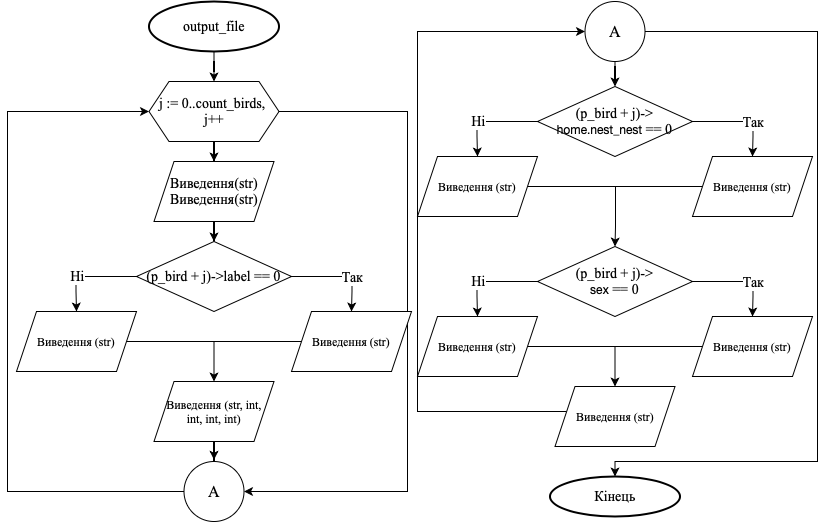

The diagram above was exported from draw.io. Its source (the exported page's mxGraphModel, read from the mxfile embedded in the PNG):
<mxGraphModel dx="946" dy="637" grid="1" gridSize="10" guides="1" tooltips="1" connect="1" arrows="1" fold="1" page="1" pageScale="1" pageWidth="827" pageHeight="1169" math="0" shadow="0">
  <root>
    <mxCell id="0" />
    <mxCell id="1" parent="0" />
    <mxCell id="JDdcWVcPrI0N_xTcvupW-35" style="edgeStyle=orthogonalEdgeStyle;rounded=0;orthogonalLoop=1;jettySize=auto;html=1;entryX=0.5;entryY=0;entryDx=0;entryDy=0;" parent="1" source="JDdcWVcPrI0N_xTcvupW-1" edge="1">
      <mxGeometry relative="1" as="geometry">
        <mxPoint x="216.5" y="130" as="targetPoint" />
      </mxGeometry>
    </mxCell>
    <mxCell id="JDdcWVcPrI0N_xTcvupW-1" value="&lt;p style=&quot;margin: 0px ; font-stretch: normal ; line-height: normal&quot;&gt;&lt;font face=&quot;Times New Roman&quot; style=&quot;font-size: 14px&quot;&gt;output_file&lt;/font&gt;&lt;/p&gt;" style="strokeWidth=2;html=1;shape=mxgraph.flowchart.start_1;whiteSpace=wrap;" parent="1" vertex="1">
      <mxGeometry x="151.5" y="50" width="130" height="50" as="geometry" />
    </mxCell>
    <mxCell id="JDdcWVcPrI0N_xTcvupW-52" value="&lt;font face=&quot;Times New Roman&quot; style=&quot;font-size: 14px&quot;&gt;Кінець&lt;br&gt;&lt;/font&gt;" style="strokeWidth=2;html=1;shape=mxgraph.flowchart.start_1;whiteSpace=wrap;" parent="1" vertex="1">
      <mxGeometry x="552.5" y="525" width="130" height="40" as="geometry" />
    </mxCell>
    <mxCell id="JDdcWVcPrI0N_xTcvupW-88" style="edgeStyle=orthogonalEdgeStyle;rounded=0;orthogonalLoop=1;jettySize=auto;html=1;entryX=0.5;entryY=0;entryDx=0;entryDy=0;endArrow=classic;endFill=1;fontFamily=Times New Roman;" parent="1" source="JDdcWVcPrI0N_xTcvupW-64" target="JDdcWVcPrI0N_xTcvupW-77" edge="1">
      <mxGeometry relative="1" as="geometry" />
    </mxCell>
    <mxCell id="JDdcWVcPrI0N_xTcvupW-116" style="edgeStyle=orthogonalEdgeStyle;rounded=0;orthogonalLoop=1;jettySize=auto;html=1;entryX=1;entryY=0.5;entryDx=0;entryDy=0;endArrow=classic;endFill=1;fontFamily=Times New Roman;" parent="1" source="JDdcWVcPrI0N_xTcvupW-64" target="JDdcWVcPrI0N_xTcvupW-90" edge="1">
      <mxGeometry relative="1" as="geometry">
        <Array as="points">
          <mxPoint x="410" y="160" />
          <mxPoint x="410" y="540" />
        </Array>
      </mxGeometry>
    </mxCell>
    <mxCell id="JDdcWVcPrI0N_xTcvupW-64" value="&lt;font face=&quot;Times New Roman&quot; style=&quot;font-size: 14px&quot;&gt;j := 0..count_birds,&amp;nbsp;&lt;br&gt;j++&lt;/font&gt;" style="shape=hexagon;perimeter=hexagonPerimeter2;whiteSpace=wrap;html=1;fixedSize=1;" parent="1" vertex="1">
      <mxGeometry x="151.5" y="130" width="130" height="60" as="geometry" />
    </mxCell>
    <mxCell id="JDdcWVcPrI0N_xTcvupW-89" style="edgeStyle=orthogonalEdgeStyle;rounded=0;orthogonalLoop=1;jettySize=auto;html=1;entryX=0.5;entryY=0;entryDx=0;entryDy=0;endArrow=classic;endFill=1;fontFamily=Times New Roman;" parent="1" source="JDdcWVcPrI0N_xTcvupW-77" target="JDdcWVcPrI0N_xTcvupW-78" edge="1">
      <mxGeometry relative="1" as="geometry" />
    </mxCell>
    <mxCell id="JDdcWVcPrI0N_xTcvupW-77" value="&lt;font style=&quot;font-size: 14px&quot;&gt;Виведення(str)&lt;br&gt;Виведення(str)&lt;br&gt;&lt;/font&gt;" style="shape=parallelogram;perimeter=parallelogramPerimeter;whiteSpace=wrap;html=1;fixedSize=1;fontFamily=Times New Roman;" parent="1" vertex="1">
      <mxGeometry x="156.5" y="210" width="120" height="60" as="geometry" />
    </mxCell>
    <mxCell id="JDdcWVcPrI0N_xTcvupW-81" style="edgeStyle=orthogonalEdgeStyle;rounded=0;orthogonalLoop=1;jettySize=auto;html=1;entryX=0.5;entryY=0;entryDx=0;entryDy=0;endArrow=classic;endFill=1;fontFamily=Times New Roman;" parent="1" source="JDdcWVcPrI0N_xTcvupW-78" target="JDdcWVcPrI0N_xTcvupW-79" edge="1">
      <mxGeometry relative="1" as="geometry">
        <Array as="points">
          <mxPoint x="354.5" y="325" />
          <mxPoint x="354.5" y="340" />
          <mxPoint x="354.5" y="340" />
        </Array>
      </mxGeometry>
    </mxCell>
    <mxCell id="JDdcWVcPrI0N_xTcvupW-82" value="&lt;font style=&quot;font-size: 14px&quot;&gt;Так&lt;/font&gt;" style="edgeLabel;html=1;align=center;verticalAlign=middle;resizable=0;points=[];fontFamily=Times New Roman;" parent="JDdcWVcPrI0N_xTcvupW-81" vertex="1" connectable="0">
      <mxGeometry x="0.2607" relative="1" as="geometry">
        <mxPoint as="offset" />
      </mxGeometry>
    </mxCell>
    <mxCell id="JDdcWVcPrI0N_xTcvupW-83" style="edgeStyle=orthogonalEdgeStyle;rounded=0;orthogonalLoop=1;jettySize=auto;html=1;entryX=0.5;entryY=0;entryDx=0;entryDy=0;endArrow=classic;endFill=1;fontFamily=Times New Roman;" parent="1" source="JDdcWVcPrI0N_xTcvupW-78" target="JDdcWVcPrI0N_xTcvupW-80" edge="1">
      <mxGeometry relative="1" as="geometry">
        <Array as="points">
          <mxPoint x="78.5" y="325" />
          <mxPoint x="78.5" y="340" />
        </Array>
      </mxGeometry>
    </mxCell>
    <mxCell id="JDdcWVcPrI0N_xTcvupW-84" value="&lt;font style=&quot;font-size: 14px&quot;&gt;Ні&lt;/font&gt;" style="edgeLabel;html=1;align=center;verticalAlign=middle;resizable=0;points=[];fontFamily=Times New Roman;" parent="JDdcWVcPrI0N_xTcvupW-83" vertex="1" connectable="0">
      <mxGeometry x="0.2465" y="-1" relative="1" as="geometry">
        <mxPoint as="offset" />
      </mxGeometry>
    </mxCell>
    <mxCell id="JDdcWVcPrI0N_xTcvupW-78" value="&lt;p style=&quot;margin: 0px ; font-stretch: normal ; line-height: normal&quot;&gt;&lt;font style=&quot;font-size: 14px&quot;&gt;(p_bird + j)-&amp;gt;label == 0&lt;/font&gt;&lt;/p&gt;" style="rhombus;whiteSpace=wrap;html=1;fontFamily=Times New Roman;" parent="1" vertex="1">
      <mxGeometry x="139" y="290" width="155" height="70" as="geometry" />
    </mxCell>
    <mxCell id="JDdcWVcPrI0N_xTcvupW-87" style="edgeStyle=orthogonalEdgeStyle;rounded=0;orthogonalLoop=1;jettySize=auto;html=1;entryX=0.5;entryY=0;entryDx=0;entryDy=0;endArrow=classic;endFill=1;fontFamily=Times New Roman;" parent="1" source="JDdcWVcPrI0N_xTcvupW-79" target="JDdcWVcPrI0N_xTcvupW-86" edge="1">
      <mxGeometry relative="1" as="geometry">
        <Array as="points">
          <mxPoint x="216.5" y="390" />
        </Array>
      </mxGeometry>
    </mxCell>
    <mxCell id="JDdcWVcPrI0N_xTcvupW-79" value="Виведення (str)" style="shape=parallelogram;perimeter=parallelogramPerimeter;whiteSpace=wrap;html=1;fixedSize=1;fontFamily=Times New Roman;" parent="1" vertex="1">
      <mxGeometry x="294" y="360" width="120" height="60" as="geometry" />
    </mxCell>
    <mxCell id="JDdcWVcPrI0N_xTcvupW-85" style="edgeStyle=orthogonalEdgeStyle;rounded=0;orthogonalLoop=1;jettySize=auto;html=1;endArrow=none;endFill=0;fontFamily=Times New Roman;" parent="1" source="JDdcWVcPrI0N_xTcvupW-80" edge="1">
      <mxGeometry relative="1" as="geometry">
        <mxPoint x="221.5" y="390" as="targetPoint" />
      </mxGeometry>
    </mxCell>
    <mxCell id="JDdcWVcPrI0N_xTcvupW-80" value="Виведення (str)" style="shape=parallelogram;perimeter=parallelogramPerimeter;whiteSpace=wrap;html=1;fixedSize=1;fontFamily=Times New Roman;" parent="1" vertex="1">
      <mxGeometry x="19" y="360" width="120" height="60" as="geometry" />
    </mxCell>
    <mxCell id="JDdcWVcPrI0N_xTcvupW-92" style="edgeStyle=orthogonalEdgeStyle;rounded=0;orthogonalLoop=1;jettySize=auto;html=1;entryX=0.5;entryY=-0.029;entryDx=0;entryDy=0;entryPerimeter=0;endArrow=classic;endFill=1;fontFamily=Times New Roman;" parent="1" source="JDdcWVcPrI0N_xTcvupW-86" target="JDdcWVcPrI0N_xTcvupW-90" edge="1">
      <mxGeometry relative="1" as="geometry" />
    </mxCell>
    <mxCell id="JDdcWVcPrI0N_xTcvupW-86" value="Виведення (str, int,&lt;br&gt;int, int, int)" style="shape=parallelogram;perimeter=parallelogramPerimeter;whiteSpace=wrap;html=1;fixedSize=1;fontFamily=Times New Roman;" parent="1" vertex="1">
      <mxGeometry x="156.5" y="430" width="120" height="60" as="geometry" />
    </mxCell>
    <mxCell id="JDdcWVcPrI0N_xTcvupW-115" style="edgeStyle=orthogonalEdgeStyle;rounded=0;orthogonalLoop=1;jettySize=auto;html=1;entryX=0;entryY=0.5;entryDx=0;entryDy=0;endArrow=classic;endFill=1;fontFamily=Times New Roman;" parent="1" source="JDdcWVcPrI0N_xTcvupW-90" target="JDdcWVcPrI0N_xTcvupW-64" edge="1">
      <mxGeometry relative="1" as="geometry">
        <Array as="points">
          <mxPoint x="10" y="540" />
          <mxPoint x="10" y="160" />
        </Array>
      </mxGeometry>
    </mxCell>
    <mxCell id="JDdcWVcPrI0N_xTcvupW-90" value="&lt;font style=&quot;font-size: 16px&quot;&gt;A&lt;/font&gt;" style="ellipse;whiteSpace=wrap;html=1;aspect=fixed;fontFamily=Times New Roman;" parent="1" vertex="1">
      <mxGeometry x="186.5" y="510" width="60" height="60" as="geometry" />
    </mxCell>
    <mxCell id="JDdcWVcPrI0N_xTcvupW-101" style="edgeStyle=orthogonalEdgeStyle;rounded=0;orthogonalLoop=1;jettySize=auto;html=1;entryX=0.5;entryY=0;entryDx=0;entryDy=0;endArrow=classic;endFill=1;fontFamily=Times New Roman;" parent="1" source="JDdcWVcPrI0N_xTcvupW-91" target="JDdcWVcPrI0N_xTcvupW-97" edge="1">
      <mxGeometry relative="1" as="geometry" />
    </mxCell>
    <mxCell id="JDdcWVcPrI0N_xTcvupW-117" style="edgeStyle=orthogonalEdgeStyle;rounded=0;orthogonalLoop=1;jettySize=auto;html=1;entryX=0.5;entryY=0;entryDx=0;entryDy=0;entryPerimeter=0;endArrow=classic;endFill=1;fontFamily=Times New Roman;" parent="1" source="JDdcWVcPrI0N_xTcvupW-91" target="JDdcWVcPrI0N_xTcvupW-52" edge="1">
      <mxGeometry relative="1" as="geometry">
        <Array as="points">
          <mxPoint x="820" y="80" />
          <mxPoint x="820" y="510" />
          <mxPoint x="618" y="510" />
        </Array>
      </mxGeometry>
    </mxCell>
    <mxCell id="JDdcWVcPrI0N_xTcvupW-91" value="&lt;font style=&quot;font-size: 16px&quot;&gt;A&lt;/font&gt;" style="ellipse;whiteSpace=wrap;html=1;aspect=fixed;fontFamily=Times New Roman;" parent="1" vertex="1">
      <mxGeometry x="587.5" y="50" width="60" height="60" as="geometry" />
    </mxCell>
    <mxCell id="JDdcWVcPrI0N_xTcvupW-93" style="edgeStyle=orthogonalEdgeStyle;rounded=0;orthogonalLoop=1;jettySize=auto;html=1;entryX=0.5;entryY=0;entryDx=0;entryDy=0;endArrow=classic;endFill=1;fontFamily=Times New Roman;" parent="1" source="JDdcWVcPrI0N_xTcvupW-97" target="JDdcWVcPrI0N_xTcvupW-98" edge="1">
      <mxGeometry relative="1" as="geometry">
        <Array as="points">
          <mxPoint x="755.5" y="170" />
          <mxPoint x="755.5" y="185" />
          <mxPoint x="755.5" y="185" />
        </Array>
      </mxGeometry>
    </mxCell>
    <mxCell id="JDdcWVcPrI0N_xTcvupW-94" value="&lt;font style=&quot;font-size: 14px&quot;&gt;Так&lt;/font&gt;" style="edgeLabel;html=1;align=center;verticalAlign=middle;resizable=0;points=[];fontFamily=Times New Roman;" parent="JDdcWVcPrI0N_xTcvupW-93" vertex="1" connectable="0">
      <mxGeometry x="0.2607" relative="1" as="geometry">
        <mxPoint as="offset" />
      </mxGeometry>
    </mxCell>
    <mxCell id="JDdcWVcPrI0N_xTcvupW-95" style="edgeStyle=orthogonalEdgeStyle;rounded=0;orthogonalLoop=1;jettySize=auto;html=1;entryX=0.5;entryY=0;entryDx=0;entryDy=0;endArrow=classic;endFill=1;fontFamily=Times New Roman;" parent="1" source="JDdcWVcPrI0N_xTcvupW-97" target="JDdcWVcPrI0N_xTcvupW-100" edge="1">
      <mxGeometry relative="1" as="geometry">
        <Array as="points">
          <mxPoint x="479.5" y="170" />
          <mxPoint x="479.5" y="185" />
        </Array>
      </mxGeometry>
    </mxCell>
    <mxCell id="JDdcWVcPrI0N_xTcvupW-96" value="&lt;font style=&quot;font-size: 14px&quot;&gt;Ні&lt;/font&gt;" style="edgeLabel;html=1;align=center;verticalAlign=middle;resizable=0;points=[];fontFamily=Times New Roman;" parent="JDdcWVcPrI0N_xTcvupW-95" vertex="1" connectable="0">
      <mxGeometry x="0.2465" y="-1" relative="1" as="geometry">
        <mxPoint as="offset" />
      </mxGeometry>
    </mxCell>
    <mxCell id="JDdcWVcPrI0N_xTcvupW-97" value="&lt;p style=&quot;margin: 0px ; font-stretch: normal ; line-height: normal&quot;&gt;&lt;font style=&quot;font-size: 14px&quot;&gt;(p_bird + j)-&amp;gt;&lt;/font&gt;&lt;/p&gt;&lt;p style=&quot;margin: 0px ; font-stretch: normal ; line-height: normal&quot;&gt;&lt;span style=&quot;font-family: &amp;#34;helvetica neue&amp;#34;&quot;&gt;home.nest_nest&lt;/span&gt;&lt;span style=&quot;font-size: 14px&quot;&gt;&amp;nbsp;== 0&lt;/span&gt;&lt;/p&gt;" style="rhombus;whiteSpace=wrap;html=1;fontFamily=Times New Roman;" parent="1" vertex="1">
      <mxGeometry x="540" y="135" width="155" height="70" as="geometry" />
    </mxCell>
    <mxCell id="JDdcWVcPrI0N_xTcvupW-110" style="edgeStyle=orthogonalEdgeStyle;rounded=0;orthogonalLoop=1;jettySize=auto;html=1;entryX=0.5;entryY=0;entryDx=0;entryDy=0;endArrow=classic;endFill=1;fontFamily=Times New Roman;" parent="1" source="JDdcWVcPrI0N_xTcvupW-98" target="JDdcWVcPrI0N_xTcvupW-106" edge="1">
      <mxGeometry relative="1" as="geometry">
        <Array as="points">
          <mxPoint x="618" y="235" />
          <mxPoint x="618" y="275" />
        </Array>
      </mxGeometry>
    </mxCell>
    <mxCell id="JDdcWVcPrI0N_xTcvupW-98" value="Виведення (str)" style="shape=parallelogram;perimeter=parallelogramPerimeter;whiteSpace=wrap;html=1;fixedSize=1;fontFamily=Times New Roman;" parent="1" vertex="1">
      <mxGeometry x="695" y="205" width="120" height="60" as="geometry" />
    </mxCell>
    <mxCell id="JDdcWVcPrI0N_xTcvupW-99" style="edgeStyle=orthogonalEdgeStyle;rounded=0;orthogonalLoop=1;jettySize=auto;html=1;endArrow=none;endFill=0;fontFamily=Times New Roman;" parent="1" source="JDdcWVcPrI0N_xTcvupW-100" edge="1">
      <mxGeometry relative="1" as="geometry">
        <mxPoint x="622.4999999999999" y="235.0000000000001" as="targetPoint" />
      </mxGeometry>
    </mxCell>
    <mxCell id="JDdcWVcPrI0N_xTcvupW-100" value="Виведення (str)" style="shape=parallelogram;perimeter=parallelogramPerimeter;whiteSpace=wrap;html=1;fixedSize=1;fontFamily=Times New Roman;" parent="1" vertex="1">
      <mxGeometry x="420" y="205" width="120" height="60" as="geometry" />
    </mxCell>
    <mxCell id="JDdcWVcPrI0N_xTcvupW-102" style="edgeStyle=orthogonalEdgeStyle;rounded=0;orthogonalLoop=1;jettySize=auto;html=1;entryX=0.5;entryY=0;entryDx=0;entryDy=0;endArrow=classic;endFill=1;fontFamily=Times New Roman;" parent="1" source="JDdcWVcPrI0N_xTcvupW-106" target="JDdcWVcPrI0N_xTcvupW-107" edge="1">
      <mxGeometry relative="1" as="geometry">
        <Array as="points">
          <mxPoint x="755.5" y="330" />
          <mxPoint x="755.5" y="345" />
          <mxPoint x="755.5" y="345" />
        </Array>
      </mxGeometry>
    </mxCell>
    <mxCell id="JDdcWVcPrI0N_xTcvupW-103" value="&lt;font style=&quot;font-size: 14px&quot;&gt;Так&lt;/font&gt;" style="edgeLabel;html=1;align=center;verticalAlign=middle;resizable=0;points=[];fontFamily=Times New Roman;" parent="JDdcWVcPrI0N_xTcvupW-102" vertex="1" connectable="0">
      <mxGeometry x="0.2607" relative="1" as="geometry">
        <mxPoint as="offset" />
      </mxGeometry>
    </mxCell>
    <mxCell id="JDdcWVcPrI0N_xTcvupW-104" style="edgeStyle=orthogonalEdgeStyle;rounded=0;orthogonalLoop=1;jettySize=auto;html=1;entryX=0.5;entryY=0;entryDx=0;entryDy=0;endArrow=classic;endFill=1;fontFamily=Times New Roman;" parent="1" source="JDdcWVcPrI0N_xTcvupW-106" target="JDdcWVcPrI0N_xTcvupW-109" edge="1">
      <mxGeometry relative="1" as="geometry">
        <Array as="points">
          <mxPoint x="479.5" y="330" />
          <mxPoint x="479.5" y="345" />
        </Array>
      </mxGeometry>
    </mxCell>
    <mxCell id="JDdcWVcPrI0N_xTcvupW-105" value="&lt;font style=&quot;font-size: 14px&quot;&gt;Ні&lt;/font&gt;" style="edgeLabel;html=1;align=center;verticalAlign=middle;resizable=0;points=[];fontFamily=Times New Roman;" parent="JDdcWVcPrI0N_xTcvupW-104" vertex="1" connectable="0">
      <mxGeometry x="0.2465" y="-1" relative="1" as="geometry">
        <mxPoint as="offset" />
      </mxGeometry>
    </mxCell>
    <mxCell id="JDdcWVcPrI0N_xTcvupW-106" value="&lt;p style=&quot;margin: 0px ; font-stretch: normal ; line-height: normal&quot;&gt;&lt;font style=&quot;font-size: 14px&quot;&gt;(p_bird + j)-&amp;gt;&lt;/font&gt;&lt;/p&gt;&lt;p style=&quot;margin: 0px ; font-stretch: normal ; line-height: normal&quot;&gt;&lt;font face=&quot;helvetica neue&quot;&gt;sex&lt;/font&gt;&lt;span style=&quot;font-size: 14px&quot;&gt; == 0&lt;/span&gt;&lt;/p&gt;" style="rhombus;whiteSpace=wrap;html=1;fontFamily=Times New Roman;" parent="1" vertex="1">
      <mxGeometry x="540" y="295" width="155" height="70" as="geometry" />
    </mxCell>
    <mxCell id="JDdcWVcPrI0N_xTcvupW-112" style="edgeStyle=orthogonalEdgeStyle;rounded=0;orthogonalLoop=1;jettySize=auto;html=1;entryX=0.5;entryY=0;entryDx=0;entryDy=0;endArrow=classic;endFill=1;fontFamily=Times New Roman;" parent="1" source="JDdcWVcPrI0N_xTcvupW-107" target="JDdcWVcPrI0N_xTcvupW-111" edge="1">
      <mxGeometry relative="1" as="geometry" />
    </mxCell>
    <mxCell id="JDdcWVcPrI0N_xTcvupW-107" value="Виведення (str)" style="shape=parallelogram;perimeter=parallelogramPerimeter;whiteSpace=wrap;html=1;fixedSize=1;fontFamily=Times New Roman;" parent="1" vertex="1">
      <mxGeometry x="695" y="365" width="120" height="60" as="geometry" />
    </mxCell>
    <mxCell id="JDdcWVcPrI0N_xTcvupW-108" style="edgeStyle=orthogonalEdgeStyle;rounded=0;orthogonalLoop=1;jettySize=auto;html=1;endArrow=none;endFill=0;fontFamily=Times New Roman;" parent="1" source="JDdcWVcPrI0N_xTcvupW-109" edge="1">
      <mxGeometry relative="1" as="geometry">
        <mxPoint x="622.5" y="395.0000000000001" as="targetPoint" />
      </mxGeometry>
    </mxCell>
    <mxCell id="JDdcWVcPrI0N_xTcvupW-109" value="Виведення (str)" style="shape=parallelogram;perimeter=parallelogramPerimeter;whiteSpace=wrap;html=1;fixedSize=1;fontFamily=Times New Roman;" parent="1" vertex="1">
      <mxGeometry x="420" y="365" width="120" height="60" as="geometry" />
    </mxCell>
    <mxCell id="JDdcWVcPrI0N_xTcvupW-114" style="edgeStyle=orthogonalEdgeStyle;rounded=0;orthogonalLoop=1;jettySize=auto;html=1;entryX=0;entryY=0.5;entryDx=0;entryDy=0;endArrow=classic;endFill=1;fontFamily=Times New Roman;" parent="1" source="JDdcWVcPrI0N_xTcvupW-111" target="JDdcWVcPrI0N_xTcvupW-91" edge="1">
      <mxGeometry relative="1" as="geometry">
        <Array as="points">
          <mxPoint x="420" y="460" />
          <mxPoint x="420" y="80" />
        </Array>
      </mxGeometry>
    </mxCell>
    <mxCell id="JDdcWVcPrI0N_xTcvupW-111" value="Виведення (str)" style="shape=parallelogram;perimeter=parallelogramPerimeter;whiteSpace=wrap;html=1;fixedSize=1;fontFamily=Times New Roman;" parent="1" vertex="1">
      <mxGeometry x="557.5" y="435" width="120" height="60" as="geometry" />
    </mxCell>
  </root>
</mxGraphModel>